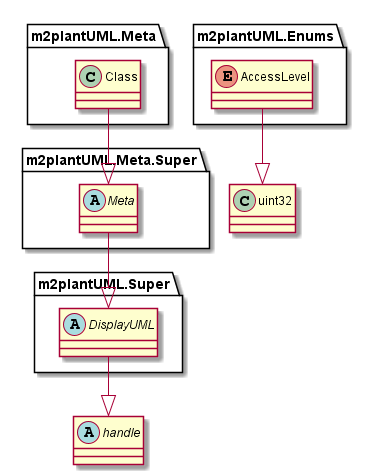

The diagram above was rendered by PlantUML. Its source (embedded in the PNG):
@startuml

abstract class handle {
}


enum m2plantUML.Enums.AccessLevel {
}

m2plantUML.Enums.AccessLevel --|> uint32

class m2plantUML.Meta.Class {
}

m2plantUML.Meta.Class --|> m2plantUML.Meta.Super.Meta

abstract class m2plantUML.Meta.Super.Meta {
}

m2plantUML.Meta.Super.Meta --|> m2plantUML.Super.DisplayUML

abstract class m2plantUML.Super.DisplayUML {
}

m2plantUML.Super.DisplayUML --|> handle

class uint32 {
}


@enduml